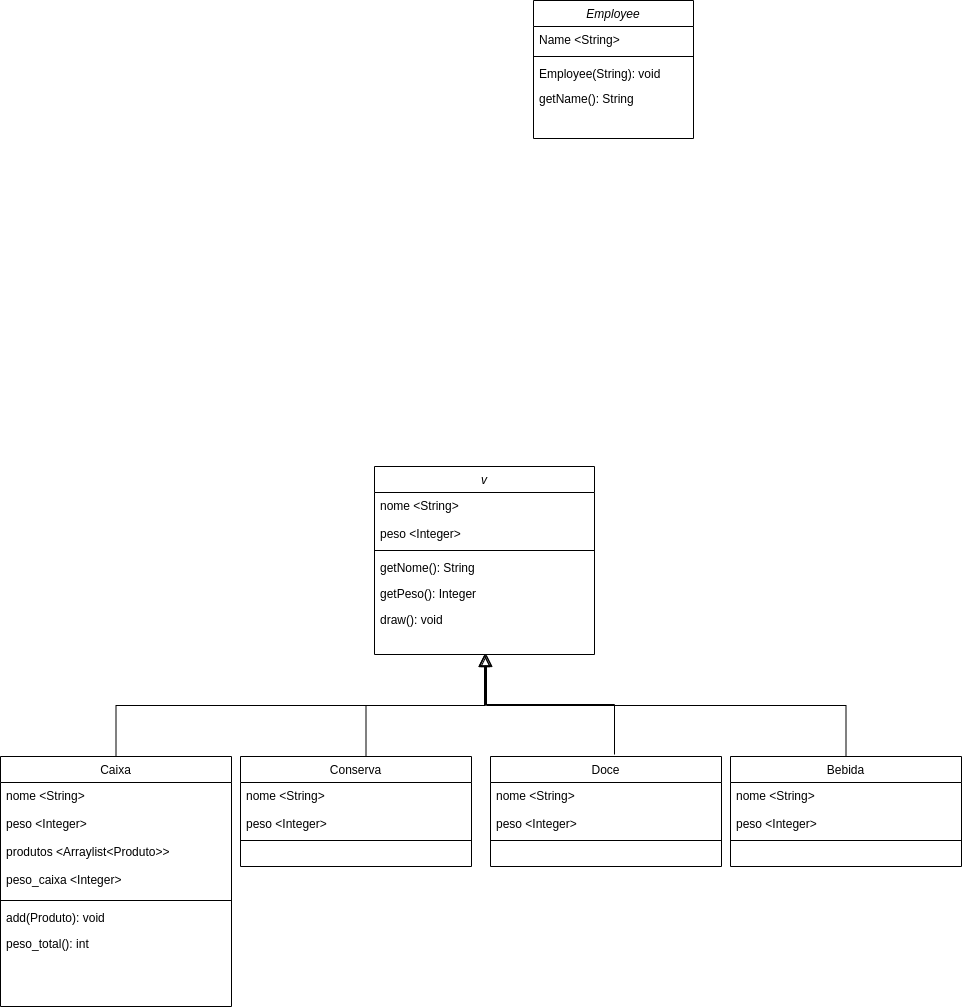

The diagram above was exported from draw.io. Its source (the exported page's mxGraphModel, read from the mxfile embedded in the PNG):
<mxGraphModel dx="2261" dy="1948" grid="1" gridSize="10" guides="1" tooltips="1" connect="1" arrows="1" fold="1" page="1" pageScale="1" pageWidth="827" pageHeight="1169" math="0" shadow="0">
  <root>
    <mxCell id="WIyWlLk6GJQsqaUBKTNV-0" />
    <mxCell id="WIyWlLk6GJQsqaUBKTNV-1" parent="WIyWlLk6GJQsqaUBKTNV-0" />
    <mxCell id="zkfFHV4jXpPFQw0GAbJ--0" value="v" style="swimlane;fontStyle=2;align=center;verticalAlign=top;childLayout=stackLayout;horizontal=1;startSize=26;horizontalStack=0;resizeParent=1;resizeLast=0;collapsible=1;marginBottom=0;rounded=0;shadow=0;strokeWidth=1;" parent="WIyWlLk6GJQsqaUBKTNV-1" vertex="1">
      <mxGeometry x="174" y="70" width="220" height="188" as="geometry">
        <mxRectangle x="230" y="140" width="160" height="26" as="alternateBounds" />
      </mxGeometry>
    </mxCell>
    <mxCell id="zkfFHV4jXpPFQw0GAbJ--1" value="nome &lt;String&gt;&#10;&#10;peso &lt;Integer&gt;" style="text;align=left;verticalAlign=top;spacingLeft=4;spacingRight=4;overflow=hidden;rotatable=0;points=[[0,0.5],[1,0.5]];portConstraint=eastwest;" parent="zkfFHV4jXpPFQw0GAbJ--0" vertex="1">
      <mxGeometry y="26" width="220" height="54" as="geometry" />
    </mxCell>
    <mxCell id="zkfFHV4jXpPFQw0GAbJ--4" value="" style="line;html=1;strokeWidth=1;align=left;verticalAlign=middle;spacingTop=-1;spacingLeft=3;spacingRight=3;rotatable=0;labelPosition=right;points=[];portConstraint=eastwest;" parent="zkfFHV4jXpPFQw0GAbJ--0" vertex="1">
      <mxGeometry y="80" width="220" height="8" as="geometry" />
    </mxCell>
    <mxCell id="zkfFHV4jXpPFQw0GAbJ--5" value="getNome(): String" style="text;align=left;verticalAlign=top;spacingLeft=4;spacingRight=4;overflow=hidden;rotatable=0;points=[[0,0.5],[1,0.5]];portConstraint=eastwest;" parent="zkfFHV4jXpPFQw0GAbJ--0" vertex="1">
      <mxGeometry y="88" width="220" height="26" as="geometry" />
    </mxCell>
    <mxCell id="H6QizpMlJTxkpsVXeqiG-82" value="getPeso(): Integer" style="text;align=left;verticalAlign=top;spacingLeft=4;spacingRight=4;overflow=hidden;rotatable=0;points=[[0,0.5],[1,0.5]];portConstraint=eastwest;" vertex="1" parent="zkfFHV4jXpPFQw0GAbJ--0">
      <mxGeometry y="114" width="220" height="26" as="geometry" />
    </mxCell>
    <mxCell id="H6QizpMlJTxkpsVXeqiG-83" value="draw(): void" style="text;align=left;verticalAlign=top;spacingLeft=4;spacingRight=4;overflow=hidden;rotatable=0;points=[[0,0.5],[1,0.5]];portConstraint=eastwest;" vertex="1" parent="zkfFHV4jXpPFQw0GAbJ--0">
      <mxGeometry y="140" width="220" height="26" as="geometry" />
    </mxCell>
    <mxCell id="zkfFHV4jXpPFQw0GAbJ--12" value="" style="endArrow=block;endSize=10;endFill=0;shadow=0;strokeWidth=1;rounded=0;edgeStyle=elbowEdgeStyle;elbow=vertical;" parent="WIyWlLk6GJQsqaUBKTNV-1" target="zkfFHV4jXpPFQw0GAbJ--0" edge="1">
      <mxGeometry width="160" relative="1" as="geometry">
        <mxPoint x="165.5" y="360" as="sourcePoint" />
        <mxPoint x="200" y="203" as="targetPoint" />
      </mxGeometry>
    </mxCell>
    <mxCell id="H6QizpMlJTxkpsVXeqiG-17" value="" style="endArrow=block;endSize=10;endFill=0;shadow=0;strokeWidth=1;rounded=0;edgeStyle=elbowEdgeStyle;elbow=vertical;" edge="1" parent="WIyWlLk6GJQsqaUBKTNV-1">
      <mxGeometry width="160" relative="1" as="geometry">
        <mxPoint x="414" y="358" as="sourcePoint" />
        <mxPoint x="284" y="258" as="targetPoint" />
      </mxGeometry>
    </mxCell>
    <mxCell id="H6QizpMlJTxkpsVXeqiG-18" value="" style="endArrow=block;endSize=10;endFill=0;shadow=0;strokeWidth=1;rounded=0;edgeStyle=elbowEdgeStyle;elbow=vertical;exitX=0.5;exitY=0;exitDx=0;exitDy=0;" edge="1" parent="WIyWlLk6GJQsqaUBKTNV-1">
      <mxGeometry width="160" relative="1" as="geometry">
        <mxPoint x="645.5" y="360" as="sourcePoint" />
        <mxPoint x="286" y="258" as="targetPoint" />
      </mxGeometry>
    </mxCell>
    <mxCell id="H6QizpMlJTxkpsVXeqiG-27" value="Employee" style="swimlane;fontStyle=2;align=center;verticalAlign=top;childLayout=stackLayout;horizontal=1;startSize=26;horizontalStack=0;resizeParent=1;resizeLast=0;collapsible=1;marginBottom=0;rounded=0;shadow=0;strokeWidth=1;" vertex="1" parent="WIyWlLk6GJQsqaUBKTNV-1">
      <mxGeometry x="333" y="-396" width="160" height="138" as="geometry">
        <mxRectangle x="230" y="140" width="160" height="26" as="alternateBounds" />
      </mxGeometry>
    </mxCell>
    <mxCell id="H6QizpMlJTxkpsVXeqiG-28" value="Name &lt;String&gt;" style="text;align=left;verticalAlign=top;spacingLeft=4;spacingRight=4;overflow=hidden;rotatable=0;points=[[0,0.5],[1,0.5]];portConstraint=eastwest;" vertex="1" parent="H6QizpMlJTxkpsVXeqiG-27">
      <mxGeometry y="26" width="160" height="26" as="geometry" />
    </mxCell>
    <mxCell id="H6QizpMlJTxkpsVXeqiG-31" value="" style="line;html=1;strokeWidth=1;align=left;verticalAlign=middle;spacingTop=-1;spacingLeft=3;spacingRight=3;rotatable=0;labelPosition=right;points=[];portConstraint=eastwest;" vertex="1" parent="H6QizpMlJTxkpsVXeqiG-27">
      <mxGeometry y="52" width="160" height="8" as="geometry" />
    </mxCell>
    <mxCell id="H6QizpMlJTxkpsVXeqiG-32" value="Employee(String): void " style="text;align=left;verticalAlign=top;spacingLeft=4;spacingRight=4;overflow=hidden;rotatable=0;points=[[0,0.5],[1,0.5]];portConstraint=eastwest;" vertex="1" parent="H6QizpMlJTxkpsVXeqiG-27">
      <mxGeometry y="60" width="160" height="20" as="geometry" />
    </mxCell>
    <mxCell id="H6QizpMlJTxkpsVXeqiG-50" value="getName(): String" style="text;align=left;verticalAlign=top;spacingLeft=4;spacingRight=4;overflow=hidden;rotatable=0;points=[[0,0.5],[1,0.5]];portConstraint=eastwest;" vertex="1" parent="WIyWlLk6GJQsqaUBKTNV-1">
      <mxGeometry x="333" y="-311" width="160" height="26" as="geometry" />
    </mxCell>
    <mxCell id="H6QizpMlJTxkpsVXeqiG-77" value="Caixa" style="swimlane;fontStyle=0;align=center;verticalAlign=top;childLayout=stackLayout;horizontal=1;startSize=26;horizontalStack=0;resizeParent=1;resizeLast=0;collapsible=1;marginBottom=0;rounded=0;shadow=0;strokeWidth=1;" vertex="1" parent="WIyWlLk6GJQsqaUBKTNV-1">
      <mxGeometry x="-200" y="360" width="231" height="250" as="geometry">
        <mxRectangle x="130" y="380" width="160" height="26" as="alternateBounds" />
      </mxGeometry>
    </mxCell>
    <mxCell id="H6QizpMlJTxkpsVXeqiG-79" value="nome &lt;String&gt;&#10;&#10;peso &lt;Integer&gt;&#10;&#10;produtos &lt;Arraylist&lt;Produto&gt;&gt;&#10;&#10;peso_caixa &lt;Integer&gt;" style="text;align=left;verticalAlign=top;spacingLeft=4;spacingRight=4;overflow=hidden;rotatable=0;points=[[0,0.5],[1,0.5]];portConstraint=eastwest;" vertex="1" parent="H6QizpMlJTxkpsVXeqiG-77">
      <mxGeometry y="26" width="231" height="114" as="geometry" />
    </mxCell>
    <mxCell id="H6QizpMlJTxkpsVXeqiG-78" value="" style="line;html=1;strokeWidth=1;align=left;verticalAlign=middle;spacingTop=-1;spacingLeft=3;spacingRight=3;rotatable=0;labelPosition=right;points=[];portConstraint=eastwest;" vertex="1" parent="H6QizpMlJTxkpsVXeqiG-77">
      <mxGeometry y="140" width="231" height="8" as="geometry" />
    </mxCell>
    <mxCell id="H6QizpMlJTxkpsVXeqiG-88" value="add(Produto): void" style="text;align=left;verticalAlign=top;spacingLeft=4;spacingRight=4;overflow=hidden;rotatable=0;points=[[0,0.5],[1,0.5]];portConstraint=eastwest;" vertex="1" parent="H6QizpMlJTxkpsVXeqiG-77">
      <mxGeometry y="148" width="231" height="26" as="geometry" />
    </mxCell>
    <mxCell id="H6QizpMlJTxkpsVXeqiG-89" value="peso_total(): int" style="text;align=left;verticalAlign=top;spacingLeft=4;spacingRight=4;overflow=hidden;rotatable=0;points=[[0,0.5],[1,0.5]];portConstraint=eastwest;" vertex="1" parent="H6QizpMlJTxkpsVXeqiG-77">
      <mxGeometry y="174" width="231" height="26" as="geometry" />
    </mxCell>
    <mxCell id="H6QizpMlJTxkpsVXeqiG-80" value="" style="endArrow=block;endSize=10;endFill=0;shadow=0;strokeWidth=1;rounded=0;edgeStyle=elbowEdgeStyle;elbow=vertical;exitX=0.5;exitY=0;exitDx=0;exitDy=0;" edge="1" parent="WIyWlLk6GJQsqaUBKTNV-1" source="H6QizpMlJTxkpsVXeqiG-77">
      <mxGeometry width="160" relative="1" as="geometry">
        <mxPoint x="-205" y="357" as="sourcePoint" />
        <mxPoint x="285" y="257" as="targetPoint" />
      </mxGeometry>
    </mxCell>
    <mxCell id="H6QizpMlJTxkpsVXeqiG-85" value="Conserva" style="swimlane;fontStyle=0;align=center;verticalAlign=top;childLayout=stackLayout;horizontal=1;startSize=26;horizontalStack=0;resizeParent=1;resizeLast=0;collapsible=1;marginBottom=0;rounded=0;shadow=0;strokeWidth=1;" vertex="1" parent="WIyWlLk6GJQsqaUBKTNV-1">
      <mxGeometry x="40" y="360" width="231" height="110" as="geometry">
        <mxRectangle x="130" y="380" width="160" height="26" as="alternateBounds" />
      </mxGeometry>
    </mxCell>
    <mxCell id="H6QizpMlJTxkpsVXeqiG-86" value="nome &lt;String&gt;&#10;&#10;peso &lt;Integer&gt;" style="text;align=left;verticalAlign=top;spacingLeft=4;spacingRight=4;overflow=hidden;rotatable=0;points=[[0,0.5],[1,0.5]];portConstraint=eastwest;" vertex="1" parent="H6QizpMlJTxkpsVXeqiG-85">
      <mxGeometry y="26" width="231" height="54" as="geometry" />
    </mxCell>
    <mxCell id="H6QizpMlJTxkpsVXeqiG-87" value="" style="line;html=1;strokeWidth=1;align=left;verticalAlign=middle;spacingTop=-1;spacingLeft=3;spacingRight=3;rotatable=0;labelPosition=right;points=[];portConstraint=eastwest;" vertex="1" parent="H6QizpMlJTxkpsVXeqiG-85">
      <mxGeometry y="80" width="231" height="8" as="geometry" />
    </mxCell>
    <mxCell id="H6QizpMlJTxkpsVXeqiG-90" value="Doce" style="swimlane;fontStyle=0;align=center;verticalAlign=top;childLayout=stackLayout;horizontal=1;startSize=26;horizontalStack=0;resizeParent=1;resizeLast=0;collapsible=1;marginBottom=0;rounded=0;shadow=0;strokeWidth=1;" vertex="1" parent="WIyWlLk6GJQsqaUBKTNV-1">
      <mxGeometry x="290" y="360" width="231" height="110" as="geometry">
        <mxRectangle x="130" y="380" width="160" height="26" as="alternateBounds" />
      </mxGeometry>
    </mxCell>
    <mxCell id="H6QizpMlJTxkpsVXeqiG-91" value="nome &lt;String&gt;&#10;&#10;peso &lt;Integer&gt;" style="text;align=left;verticalAlign=top;spacingLeft=4;spacingRight=4;overflow=hidden;rotatable=0;points=[[0,0.5],[1,0.5]];portConstraint=eastwest;" vertex="1" parent="H6QizpMlJTxkpsVXeqiG-90">
      <mxGeometry y="26" width="231" height="54" as="geometry" />
    </mxCell>
    <mxCell id="H6QizpMlJTxkpsVXeqiG-92" value="" style="line;html=1;strokeWidth=1;align=left;verticalAlign=middle;spacingTop=-1;spacingLeft=3;spacingRight=3;rotatable=0;labelPosition=right;points=[];portConstraint=eastwest;" vertex="1" parent="H6QizpMlJTxkpsVXeqiG-90">
      <mxGeometry y="80" width="231" height="8" as="geometry" />
    </mxCell>
    <mxCell id="H6QizpMlJTxkpsVXeqiG-93" value="Bebida" style="swimlane;fontStyle=0;align=center;verticalAlign=top;childLayout=stackLayout;horizontal=1;startSize=26;horizontalStack=0;resizeParent=1;resizeLast=0;collapsible=1;marginBottom=0;rounded=0;shadow=0;strokeWidth=1;" vertex="1" parent="WIyWlLk6GJQsqaUBKTNV-1">
      <mxGeometry x="530" y="360" width="231" height="110" as="geometry">
        <mxRectangle x="130" y="380" width="160" height="26" as="alternateBounds" />
      </mxGeometry>
    </mxCell>
    <mxCell id="H6QizpMlJTxkpsVXeqiG-94" value="nome &lt;String&gt;&#10;&#10;peso &lt;Integer&gt;" style="text;align=left;verticalAlign=top;spacingLeft=4;spacingRight=4;overflow=hidden;rotatable=0;points=[[0,0.5],[1,0.5]];portConstraint=eastwest;" vertex="1" parent="H6QizpMlJTxkpsVXeqiG-93">
      <mxGeometry y="26" width="231" height="54" as="geometry" />
    </mxCell>
    <mxCell id="H6QizpMlJTxkpsVXeqiG-95" value="" style="line;html=1;strokeWidth=1;align=left;verticalAlign=middle;spacingTop=-1;spacingLeft=3;spacingRight=3;rotatable=0;labelPosition=right;points=[];portConstraint=eastwest;" vertex="1" parent="H6QizpMlJTxkpsVXeqiG-93">
      <mxGeometry y="80" width="231" height="8" as="geometry" />
    </mxCell>
  </root>
</mxGraphModel>